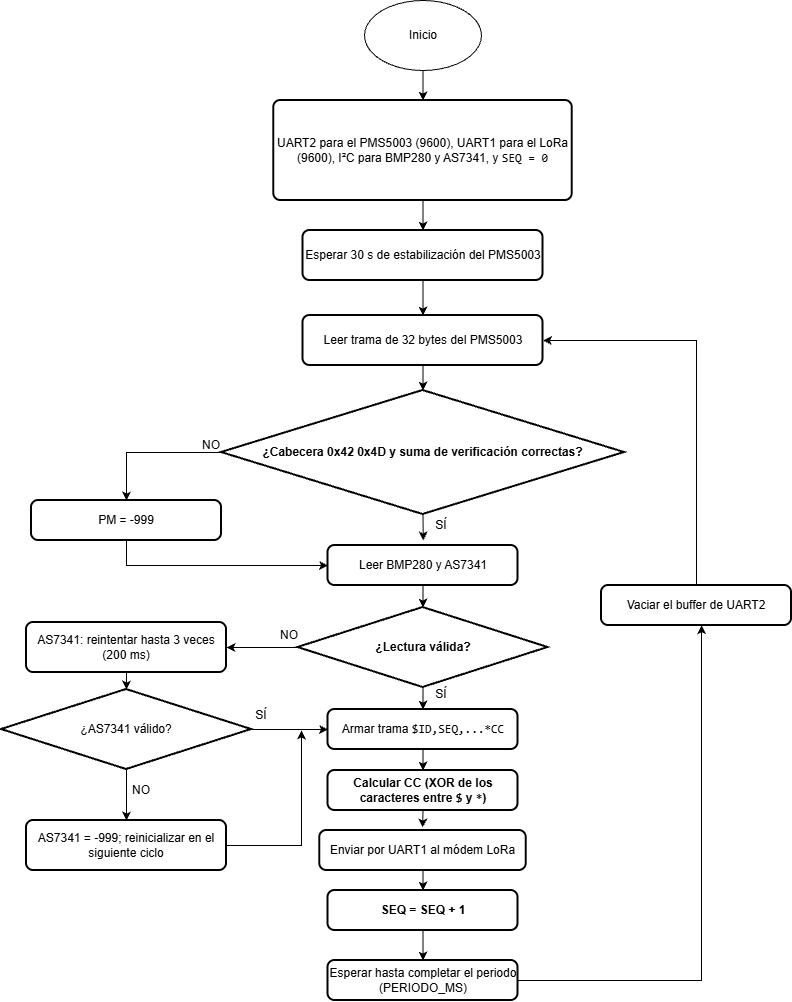

The diagram above was exported from draw.io. Its source (the exported page's mxGraphModel, read from the mxfile embedded in the PNG):
<mxGraphModel dx="1613" dy="1885" grid="1" gridSize="10" guides="1" tooltips="1" connect="1" arrows="1" fold="1" page="1" pageScale="1" pageWidth="827" pageHeight="1169" math="0" shadow="0">
  <root>
    <mxCell id="0" />
    <mxCell id="1" parent="0" />
    <mxCell id="e9z3o6iIP2BhZjRvyg5P-20" edge="1" parent="1" source="e9z3o6iIP2BhZjRvyg5P-1" style="edgeStyle=none;rounded=0;orthogonalLoop=1;jettySize=auto;html=1;exitX=0.5;exitY=1;exitDx=0;exitDy=0;exitPerimeter=0;entryX=0.5;entryY=0;entryDx=0;entryDy=0;" target="e9z3o6iIP2BhZjRvyg5P-2">
      <mxGeometry relative="1" as="geometry" />
    </mxCell>
    <mxCell id="e9z3o6iIP2BhZjRvyg5P-1" parent="1" style="verticalLabelPosition=bottom;verticalAlign=top;html=1;shape=mxgraph.flowchart.on-page_reference;" value="" vertex="1">
      <mxGeometry height="70" width="117" x="393" y="20" as="geometry" />
    </mxCell>
    <mxCell id="e9z3o6iIP2BhZjRvyg5P-21" edge="1" parent="1" source="e9z3o6iIP2BhZjRvyg5P-2" style="edgeStyle=none;rounded=0;orthogonalLoop=1;jettySize=auto;html=1;exitX=0.5;exitY=1;exitDx=0;exitDy=0;entryX=0.5;entryY=0;entryDx=0;entryDy=0;" target="e9z3o6iIP2BhZjRvyg5P-3">
      <mxGeometry relative="1" as="geometry" />
    </mxCell>
    <mxCell id="e9z3o6iIP2BhZjRvyg5P-2" parent="1" style="rounded=1;whiteSpace=wrap;html=1;absoluteArcSize=1;arcSize=14;strokeWidth=2;" value="UART2 para el PMS5003 (9600), UART1 para el LoRa (9600), I²C para BMP280 y AS7341, y &lt;code dir=&quot;ltr&quot;&gt;SEQ = 0&lt;/code&gt;" vertex="1">
      <mxGeometry height="100" width="298.5" x="302.25" y="120" as="geometry" />
    </mxCell>
    <mxCell id="e9z3o6iIP2BhZjRvyg5P-22" edge="1" parent="1" source="e9z3o6iIP2BhZjRvyg5P-3" style="edgeStyle=none;rounded=0;orthogonalLoop=1;jettySize=auto;html=1;exitX=0.5;exitY=1;exitDx=0;exitDy=0;entryX=0.5;entryY=0;entryDx=0;entryDy=0;" target="e9z3o6iIP2BhZjRvyg5P-4">
      <mxGeometry relative="1" as="geometry" />
    </mxCell>
    <mxCell id="e9z3o6iIP2BhZjRvyg5P-3" parent="1" style="rounded=1;whiteSpace=wrap;html=1;absoluteArcSize=1;arcSize=14;strokeWidth=2;" value="Esperar 30 s de estabilización del PMS5003" vertex="1">
      <mxGeometry height="50" width="240" x="331.5" y="250" as="geometry" />
    </mxCell>
    <mxCell id="e9z3o6iIP2BhZjRvyg5P-4" parent="1" style="rounded=1;whiteSpace=wrap;html=1;absoluteArcSize=1;arcSize=14;strokeWidth=2;" value="Leer trama de 32 bytes del PMS5003" vertex="1">
      <mxGeometry height="50" width="240" x="331.5" y="335" as="geometry" />
    </mxCell>
    <mxCell id="e9z3o6iIP2BhZjRvyg5P-17" edge="1" parent="1" source="e9z3o6iIP2BhZjRvyg5P-5" style="edgeStyle=none;rounded=0;orthogonalLoop=1;jettySize=auto;html=1;exitX=0.5;exitY=1;exitDx=0;exitDy=0;exitPerimeter=0;">
      <mxGeometry relative="1" as="geometry">
        <mxPoint x="451.7777777777778" y="560" as="targetPoint" />
      </mxGeometry>
    </mxCell>
    <mxCell id="e9z3o6iIP2BhZjRvyg5P-18" edge="1" parent="1" source="e9z3o6iIP2BhZjRvyg5P-5" style="edgeStyle=orthogonalEdgeStyle;rounded=0;orthogonalLoop=1;jettySize=auto;html=1;exitX=0;exitY=0.5;exitDx=0;exitDy=0;exitPerimeter=0;entryX=0.5;entryY=0;entryDx=0;entryDy=0;" target="e9z3o6iIP2BhZjRvyg5P-30">
      <mxGeometry relative="1" as="geometry">
        <mxPoint x="140" y="471.92" as="targetPoint" />
      </mxGeometry>
    </mxCell>
    <mxCell id="e9z3o6iIP2BhZjRvyg5P-5" parent="1" style="strokeWidth=2;html=1;shape=mxgraph.flowchart.decision;whiteSpace=wrap;" value="&lt;strong&gt;¿Cabecera 0x42 0x4D y suma de verificación correctas?&lt;/strong&gt;" vertex="1">
      <mxGeometry height="124" width="403" x="250" y="410" as="geometry" />
    </mxCell>
    <mxCell id="e9z3o6iIP2BhZjRvyg5P-6" parent="1" style="rounded=1;whiteSpace=wrap;html=1;absoluteArcSize=1;arcSize=14;strokeWidth=2;" value="Leer BMP280 y AS7341" vertex="1">
      <mxGeometry height="40" width="190" x="356.5" y="565" as="geometry" />
    </mxCell>
    <mxCell id="e9z3o6iIP2BhZjRvyg5P-24" edge="1" parent="1" source="e9z3o6iIP2BhZjRvyg5P-7" style="edgeStyle=none;rounded=0;orthogonalLoop=1;jettySize=auto;html=1;exitX=0.5;exitY=1;exitDx=0;exitDy=0;exitPerimeter=0;entryX=0.5;entryY=0;entryDx=0;entryDy=0;" target="e9z3o6iIP2BhZjRvyg5P-8">
      <mxGeometry relative="1" as="geometry" />
    </mxCell>
    <mxCell id="e9z3o6iIP2BhZjRvyg5P-32" edge="1" parent="1" source="e9z3o6iIP2BhZjRvyg5P-7" style="edgeStyle=none;rounded=0;orthogonalLoop=1;jettySize=auto;html=1;exitX=0;exitY=0.5;exitDx=0;exitDy=0;exitPerimeter=0;entryX=1;entryY=0.5;entryDx=0;entryDy=0;" target="e9z3o6iIP2BhZjRvyg5P-31">
      <mxGeometry relative="1" as="geometry" />
    </mxCell>
    <mxCell id="e9z3o6iIP2BhZjRvyg5P-7" parent="1" style="strokeWidth=2;html=1;shape=mxgraph.flowchart.decision;whiteSpace=wrap;" value="&lt;strong&gt;¿Lectura válida?&lt;/strong&gt;" vertex="1">
      <mxGeometry height="80" width="250" x="326.5" y="627" as="geometry" />
    </mxCell>
    <mxCell id="e9z3o6iIP2BhZjRvyg5P-25" edge="1" parent="1" source="e9z3o6iIP2BhZjRvyg5P-8" style="edgeStyle=none;rounded=0;orthogonalLoop=1;jettySize=auto;html=1;exitX=0.5;exitY=1;exitDx=0;exitDy=0;entryX=0.5;entryY=0;entryDx=0;entryDy=0;" target="e9z3o6iIP2BhZjRvyg5P-9">
      <mxGeometry relative="1" as="geometry" />
    </mxCell>
    <mxCell id="e9z3o6iIP2BhZjRvyg5P-8" parent="1" style="rounded=1;whiteSpace=wrap;html=1;absoluteArcSize=1;arcSize=14;strokeWidth=2;" value="Armar trama &lt;code dir=&quot;ltr&quot;&gt;$ID,SEQ,...*CC&lt;/code&gt;" vertex="1">
      <mxGeometry height="40" width="190" x="356.5" y="729" as="geometry" />
    </mxCell>
    <mxCell id="e9z3o6iIP2BhZjRvyg5P-9" parent="1" style="rounded=1;whiteSpace=wrap;html=1;absoluteArcSize=1;arcSize=14;strokeWidth=2;fontStyle=0" value="&lt;strong&gt;Calcular CC (XOR de los caracteres entre &lt;code dir=&quot;ltr&quot;&gt;$&lt;/code&gt; y &lt;code dir=&quot;ltr&quot;&gt;*&lt;/code&gt;)&lt;/strong&gt;" vertex="1">
      <mxGeometry height="40" width="190" x="356.5" y="790" as="geometry" />
    </mxCell>
    <mxCell id="e9z3o6iIP2BhZjRvyg5P-27" edge="1" parent="1" source="e9z3o6iIP2BhZjRvyg5P-10" style="edgeStyle=none;rounded=0;orthogonalLoop=1;jettySize=auto;html=1;exitX=0.5;exitY=1;exitDx=0;exitDy=0;entryX=0.5;entryY=0;entryDx=0;entryDy=0;" target="e9z3o6iIP2BhZjRvyg5P-11">
      <mxGeometry relative="1" as="geometry" />
    </mxCell>
    <mxCell id="e9z3o6iIP2BhZjRvyg5P-10" parent="1" style="rounded=1;whiteSpace=wrap;html=1;absoluteArcSize=1;arcSize=14;strokeWidth=2;" value="Enviar por UART1 al módem LoRa" vertex="1">
      <mxGeometry height="40" width="206.5" x="348.25" y="850" as="geometry" />
    </mxCell>
    <mxCell id="e9z3o6iIP2BhZjRvyg5P-11" parent="1" style="rounded=1;whiteSpace=wrap;html=1;absoluteArcSize=1;arcSize=14;strokeWidth=2;" value="&lt;strong&gt;SEQ = SEQ + 1&lt;/strong&gt;" vertex="1">
      <mxGeometry height="40" width="190" x="356.5" y="910" as="geometry" />
    </mxCell>
    <mxCell id="e9z3o6iIP2BhZjRvyg5P-29" edge="1" parent="1" source="e9z3o6iIP2BhZjRvyg5P-12" style="edgeStyle=orthogonalEdgeStyle;rounded=0;orthogonalLoop=1;jettySize=auto;html=1;exitX=1;exitY=0.5;exitDx=0;exitDy=0;entryX=0.527;entryY=0.993;entryDx=0;entryDy=0;entryPerimeter=0;" target="e9z3o6iIP2BhZjRvyg5P-40">
      <mxGeometry relative="1" x="-0.1202" as="geometry">
        <Array as="points">
          <mxPoint x="730" y="1000" />
          <mxPoint x="730" y="660" />
        </Array>
      </mxGeometry>
    </mxCell>
    <mxCell id="e9z3o6iIP2BhZjRvyg5P-12" parent="1" style="rounded=1;whiteSpace=wrap;html=1;absoluteArcSize=1;arcSize=14;strokeWidth=2;" value="Esperar hasta completar el periodo (PERIODO_MS)" vertex="1">
      <mxGeometry height="40" width="190" x="356.5" y="980" as="geometry" />
    </mxCell>
    <mxCell id="e9z3o6iIP2BhZjRvyg5P-14" parent="1" style="text;html=1;whiteSpace=wrap;strokeColor=none;fillColor=none;align=center;verticalAlign=middle;rounded=0;" value="Inicio" vertex="1">
      <mxGeometry height="30" width="60" x="421.5" y="40" as="geometry" />
    </mxCell>
    <mxCell id="e9z3o6iIP2BhZjRvyg5P-19" edge="1" parent="1" source="e9z3o6iIP2BhZjRvyg5P-4" style="edgeStyle=none;rounded=0;orthogonalLoop=1;jettySize=auto;html=1;exitX=0.5;exitY=1;exitDx=0;exitDy=0;entryX=0.5;entryY=0;entryDx=0;entryDy=0;entryPerimeter=0;" target="e9z3o6iIP2BhZjRvyg5P-5">
      <mxGeometry relative="1" as="geometry" />
    </mxCell>
    <mxCell id="e9z3o6iIP2BhZjRvyg5P-23" edge="1" parent="1" source="e9z3o6iIP2BhZjRvyg5P-6" style="edgeStyle=none;rounded=0;orthogonalLoop=1;jettySize=auto;html=1;exitX=0.5;exitY=1;exitDx=0;exitDy=0;entryX=0.5;entryY=0;entryDx=0;entryDy=0;entryPerimeter=0;" target="e9z3o6iIP2BhZjRvyg5P-7">
      <mxGeometry relative="1" as="geometry" />
    </mxCell>
    <mxCell id="e9z3o6iIP2BhZjRvyg5P-26" edge="1" parent="1" source="e9z3o6iIP2BhZjRvyg5P-9" style="edgeStyle=none;rounded=0;orthogonalLoop=1;jettySize=auto;html=1;exitX=0.5;exitY=1;exitDx=0;exitDy=0;entryX=0.498;entryY=-0.074;entryDx=0;entryDy=0;entryPerimeter=0;" target="e9z3o6iIP2BhZjRvyg5P-10">
      <mxGeometry relative="1" as="geometry" />
    </mxCell>
    <mxCell id="e9z3o6iIP2BhZjRvyg5P-28" edge="1" parent="1" source="e9z3o6iIP2BhZjRvyg5P-11" style="edgeStyle=none;rounded=0;orthogonalLoop=1;jettySize=auto;html=1;exitX=0.5;exitY=1;exitDx=0;exitDy=0;entryX=0.5;entryY=0;entryDx=0;entryDy=0;" target="e9z3o6iIP2BhZjRvyg5P-12">
      <mxGeometry relative="1" as="geometry" />
    </mxCell>
    <mxCell id="e9z3o6iIP2BhZjRvyg5P-33" edge="1" parent="1" source="e9z3o6iIP2BhZjRvyg5P-30" style="edgeStyle=orthogonalEdgeStyle;rounded=0;orthogonalLoop=1;jettySize=auto;html=1;exitX=0.5;exitY=1;exitDx=0;exitDy=0;entryX=0;entryY=0.5;entryDx=0;entryDy=0;" target="e9z3o6iIP2BhZjRvyg5P-6">
      <mxGeometry relative="1" as="geometry" />
    </mxCell>
    <mxCell id="e9z3o6iIP2BhZjRvyg5P-30" parent="1" style="rounded=1;whiteSpace=wrap;html=1;absoluteArcSize=1;arcSize=14;strokeWidth=2;" value="PM = -999" vertex="1">
      <mxGeometry height="40" width="190" x="60" y="520" as="geometry" />
    </mxCell>
    <mxCell id="e9z3o6iIP2BhZjRvyg5P-31" parent="1" style="rounded=1;whiteSpace=wrap;html=1;absoluteArcSize=1;arcSize=14;strokeWidth=2;" value="AS7341: reintentar hasta 3 veces (200 ms)" vertex="1">
      <mxGeometry height="50" width="200" x="55" y="642" as="geometry" />
    </mxCell>
    <mxCell id="e9z3o6iIP2BhZjRvyg5P-35" parent="1" style="text;html=1;whiteSpace=wrap;strokeColor=none;fillColor=none;align=center;verticalAlign=middle;rounded=0;" value="SÍ" vertex="1">
      <mxGeometry height="30" width="60" x="440" y="530" as="geometry" />
    </mxCell>
    <mxCell id="e9z3o6iIP2BhZjRvyg5P-36" parent="1" style="text;html=1;whiteSpace=wrap;strokeColor=none;fillColor=none;align=center;verticalAlign=middle;rounded=0;" value="SÍ" vertex="1">
      <mxGeometry height="30" width="60" x="440" y="699" as="geometry" />
    </mxCell>
    <mxCell id="e9z3o6iIP2BhZjRvyg5P-37" parent="1" style="text;html=1;whiteSpace=wrap;strokeColor=none;fillColor=none;align=center;verticalAlign=middle;rounded=0;" value="NO" vertex="1">
      <mxGeometry height="30" width="60" x="288.25" y="640" as="geometry" />
    </mxCell>
    <mxCell id="e9z3o6iIP2BhZjRvyg5P-38" parent="1" style="text;html=1;whiteSpace=wrap;strokeColor=none;fillColor=none;align=center;verticalAlign=middle;rounded=0;" value="NO" vertex="1">
      <mxGeometry height="30" width="60" x="210" y="450" as="geometry" />
    </mxCell>
    <mxCell id="e9z3o6iIP2BhZjRvyg5P-44" edge="1" parent="1" source="e9z3o6iIP2BhZjRvyg5P-40" style="edgeStyle=orthogonalEdgeStyle;rounded=0;orthogonalLoop=1;jettySize=auto;html=1;exitX=0.5;exitY=0;exitDx=0;exitDy=0;entryX=1;entryY=0.5;entryDx=0;entryDy=0;" target="e9z3o6iIP2BhZjRvyg5P-4">
      <mxGeometry relative="1" as="geometry" />
    </mxCell>
    <mxCell id="e9z3o6iIP2BhZjRvyg5P-40" parent="1" style="rounded=1;whiteSpace=wrap;html=1;absoluteArcSize=1;arcSize=14;strokeWidth=2;" value="Vaciar el buffer de UART2" vertex="1">
      <mxGeometry height="40" width="190" x="630" y="605" as="geometry" />
    </mxCell>
    <mxCell id="trtUrSvCPW_S-IQ-k2Dz-4" edge="1" parent="1" source="trtUrSvCPW_S-IQ-k2Dz-1" style="edgeStyle=orthogonalEdgeStyle;rounded=0;orthogonalLoop=1;jettySize=auto;html=1;exitX=1;exitY=0.5;exitDx=0;exitDy=0;exitPerimeter=0;entryX=0;entryY=0.5;entryDx=0;entryDy=0;" target="e9z3o6iIP2BhZjRvyg5P-8">
      <mxGeometry relative="1" as="geometry" />
    </mxCell>
    <mxCell id="trtUrSvCPW_S-IQ-k2Dz-5" edge="1" parent="1" source="trtUrSvCPW_S-IQ-k2Dz-1" style="edgeStyle=orthogonalEdgeStyle;rounded=0;orthogonalLoop=1;jettySize=auto;html=1;exitX=0.5;exitY=1;exitDx=0;exitDy=0;exitPerimeter=0;entryX=0.5;entryY=0;entryDx=0;entryDy=0;" target="trtUrSvCPW_S-IQ-k2Dz-9">
      <mxGeometry relative="1" x="-0.25" as="geometry">
        <mxPoint x="155" y="830" as="targetPoint" />
      </mxGeometry>
    </mxCell>
    <mxCell id="trtUrSvCPW_S-IQ-k2Dz-1" parent="1" style="strokeWidth=2;html=1;shape=mxgraph.flowchart.decision;whiteSpace=wrap;" value="¿AS7341 válido?" vertex="1">
      <mxGeometry height="80" width="250" x="30" y="709" as="geometry" />
    </mxCell>
    <mxCell id="trtUrSvCPW_S-IQ-k2Dz-3" edge="1" parent="1" source="e9z3o6iIP2BhZjRvyg5P-31" style="edgeStyle=orthogonalEdgeStyle;rounded=0;orthogonalLoop=1;jettySize=auto;html=1;exitX=0.5;exitY=1;exitDx=0;exitDy=0;entryX=0.5;entryY=0;entryDx=0;entryDy=0;entryPerimeter=0;" target="trtUrSvCPW_S-IQ-k2Dz-1">
      <mxGeometry relative="1" as="geometry" />
    </mxCell>
    <mxCell id="trtUrSvCPW_S-IQ-k2Dz-7" parent="1" style="text;html=1;whiteSpace=wrap;strokeColor=none;fillColor=none;align=center;verticalAlign=middle;rounded=0;" value="SÍ" vertex="1">
      <mxGeometry height="30" width="60" x="260" y="720" as="geometry" />
    </mxCell>
    <mxCell id="trtUrSvCPW_S-IQ-k2Dz-8" parent="1" style="text;html=1;whiteSpace=wrap;strokeColor=none;fillColor=none;align=center;verticalAlign=middle;rounded=0;" value="NO" vertex="1">
      <mxGeometry height="30" width="60" x="140" y="795" as="geometry" />
    </mxCell>
    <mxCell id="trtUrSvCPW_S-IQ-k2Dz-10" edge="1" parent="1" source="trtUrSvCPW_S-IQ-k2Dz-9" style="edgeStyle=orthogonalEdgeStyle;rounded=0;orthogonalLoop=1;jettySize=auto;html=1;exitX=1;exitY=0.5;exitDx=0;exitDy=0;">
      <mxGeometry relative="1" as="geometry">
        <mxPoint x="330" y="750" as="targetPoint" />
      </mxGeometry>
    </mxCell>
    <mxCell id="trtUrSvCPW_S-IQ-k2Dz-9" parent="1" style="rounded=1;whiteSpace=wrap;html=1;absoluteArcSize=1;arcSize=14;strokeWidth=2;" value="AS7341 = -999; reinicializar en el siguiente ciclo" vertex="1">
      <mxGeometry height="50" width="200" x="55" y="840" as="geometry" />
    </mxCell>
  </root>
</mxGraphModel>